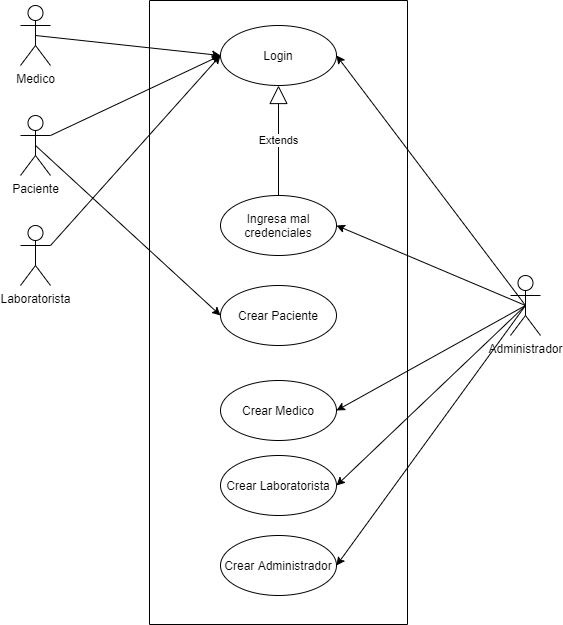

The diagram above was exported from draw.io. Its source (the exported page's mxGraphModel, read from the mxfile embedded in the PNG):
<mxGraphModel dx="1296" dy="685" grid="1" gridSize="10" guides="1" tooltips="1" connect="1" arrows="1" fold="1" page="1" pageScale="1" pageWidth="827" pageHeight="1169" math="0" shadow="0">
  <root>
    <mxCell id="0" />
    <mxCell id="1" parent="0" />
    <mxCell id="p0lfhTTEXEndNCghkgM2-3" value="" style="rounded=0;whiteSpace=wrap;html=1;rotation=90;" vertex="1" parent="1">
      <mxGeometry x="96" y="328" width="624" height="258" as="geometry" />
    </mxCell>
    <mxCell id="p0lfhTTEXEndNCghkgM2-12" style="rounded=0;orthogonalLoop=1;jettySize=auto;html=1;exitX=1;exitY=0.3333333333333333;exitDx=0;exitDy=0;exitPerimeter=0;entryX=0;entryY=0.5;entryDx=0;entryDy=0;" edge="1" parent="1" source="p0lfhTTEXEndNCghkgM2-1" target="p0lfhTTEXEndNCghkgM2-11">
      <mxGeometry relative="1" as="geometry" />
    </mxCell>
    <mxCell id="p0lfhTTEXEndNCghkgM2-31" style="edgeStyle=none;rounded=0;orthogonalLoop=1;jettySize=auto;html=1;exitX=0.5;exitY=0.5;exitDx=0;exitDy=0;exitPerimeter=0;entryX=0;entryY=0.5;entryDx=0;entryDy=0;" edge="1" parent="1" source="p0lfhTTEXEndNCghkgM2-1" target="p0lfhTTEXEndNCghkgM2-26">
      <mxGeometry relative="1" as="geometry" />
    </mxCell>
    <mxCell id="p0lfhTTEXEndNCghkgM2-1" value="Paciente" style="shape=umlActor;verticalLabelPosition=bottom;verticalAlign=top;html=1;outlineConnect=0;" vertex="1" parent="1">
      <mxGeometry x="150" y="260" width="30" height="60" as="geometry" />
    </mxCell>
    <mxCell id="p0lfhTTEXEndNCghkgM2-13" style="edgeStyle=none;rounded=0;orthogonalLoop=1;jettySize=auto;html=1;exitX=0.5;exitY=0.5;exitDx=0;exitDy=0;exitPerimeter=0;entryX=0;entryY=0.5;entryDx=0;entryDy=0;" edge="1" parent="1" source="p0lfhTTEXEndNCghkgM2-4" target="p0lfhTTEXEndNCghkgM2-11">
      <mxGeometry relative="1" as="geometry" />
    </mxCell>
    <mxCell id="p0lfhTTEXEndNCghkgM2-4" value="Medico" style="shape=umlActor;verticalLabelPosition=bottom;verticalAlign=top;html=1;outlineConnect=0;" vertex="1" parent="1">
      <mxGeometry x="150" y="150" width="30" height="60" as="geometry" />
    </mxCell>
    <mxCell id="p0lfhTTEXEndNCghkgM2-22" style="edgeStyle=none;rounded=0;orthogonalLoop=1;jettySize=auto;html=1;exitX=1;exitY=0.3333333333333333;exitDx=0;exitDy=0;exitPerimeter=0;entryX=0;entryY=0.5;entryDx=0;entryDy=0;" edge="1" parent="1" source="p0lfhTTEXEndNCghkgM2-8" target="p0lfhTTEXEndNCghkgM2-11">
      <mxGeometry relative="1" as="geometry" />
    </mxCell>
    <mxCell id="p0lfhTTEXEndNCghkgM2-8" value="Laboratorista" style="shape=umlActor;verticalLabelPosition=bottom;verticalAlign=top;html=1;outlineConnect=0;" vertex="1" parent="1">
      <mxGeometry x="150" y="370" width="30" height="60" as="geometry" />
    </mxCell>
    <mxCell id="p0lfhTTEXEndNCghkgM2-11" value="Login" style="ellipse;whiteSpace=wrap;html=1;" vertex="1" parent="1">
      <mxGeometry x="350" y="170" width="116" height="60" as="geometry" />
    </mxCell>
    <mxCell id="p0lfhTTEXEndNCghkgM2-23" style="edgeStyle=none;rounded=0;orthogonalLoop=1;jettySize=auto;html=1;exitX=0.5;exitY=0.5;exitDx=0;exitDy=0;exitPerimeter=0;entryX=1;entryY=0.5;entryDx=0;entryDy=0;" edge="1" parent="1" source="p0lfhTTEXEndNCghkgM2-19" target="p0lfhTTEXEndNCghkgM2-11">
      <mxGeometry relative="1" as="geometry">
        <mxPoint x="340" y="210" as="targetPoint" />
      </mxGeometry>
    </mxCell>
    <mxCell id="p0lfhTTEXEndNCghkgM2-32" style="edgeStyle=none;rounded=0;orthogonalLoop=1;jettySize=auto;html=1;exitX=0.5;exitY=0.5;exitDx=0;exitDy=0;exitPerimeter=0;entryX=1;entryY=0.5;entryDx=0;entryDy=0;" edge="1" parent="1" source="p0lfhTTEXEndNCghkgM2-19" target="p0lfhTTEXEndNCghkgM2-24">
      <mxGeometry relative="1" as="geometry" />
    </mxCell>
    <mxCell id="p0lfhTTEXEndNCghkgM2-33" style="edgeStyle=none;rounded=0;orthogonalLoop=1;jettySize=auto;html=1;exitX=0.5;exitY=0.5;exitDx=0;exitDy=0;exitPerimeter=0;entryX=1;entryY=0.5;entryDx=0;entryDy=0;" edge="1" parent="1" source="p0lfhTTEXEndNCghkgM2-19" target="p0lfhTTEXEndNCghkgM2-27">
      <mxGeometry relative="1" as="geometry" />
    </mxCell>
    <mxCell id="p0lfhTTEXEndNCghkgM2-34" style="edgeStyle=none;rounded=0;orthogonalLoop=1;jettySize=auto;html=1;exitX=0.5;exitY=0.5;exitDx=0;exitDy=0;exitPerimeter=0;entryX=1;entryY=0.5;entryDx=0;entryDy=0;" edge="1" parent="1" source="p0lfhTTEXEndNCghkgM2-19" target="p0lfhTTEXEndNCghkgM2-28">
      <mxGeometry relative="1" as="geometry" />
    </mxCell>
    <mxCell id="p0lfhTTEXEndNCghkgM2-35" style="edgeStyle=none;rounded=0;orthogonalLoop=1;jettySize=auto;html=1;exitX=0.5;exitY=0.5;exitDx=0;exitDy=0;exitPerimeter=0;entryX=1;entryY=0.5;entryDx=0;entryDy=0;" edge="1" parent="1" source="p0lfhTTEXEndNCghkgM2-19" target="p0lfhTTEXEndNCghkgM2-29">
      <mxGeometry relative="1" as="geometry" />
    </mxCell>
    <mxCell id="p0lfhTTEXEndNCghkgM2-19" value="Administrador" style="shape=umlActor;verticalLabelPosition=bottom;verticalAlign=top;html=1;outlineConnect=0;" vertex="1" parent="1">
      <mxGeometry x="640" y="420" width="30" height="60" as="geometry" />
    </mxCell>
    <mxCell id="p0lfhTTEXEndNCghkgM2-24" value="Ingresa mal credenciales" style="ellipse;whiteSpace=wrap;html=1;" vertex="1" parent="1">
      <mxGeometry x="350" y="340" width="116" height="60" as="geometry" />
    </mxCell>
    <mxCell id="p0lfhTTEXEndNCghkgM2-25" value="Extends" style="endArrow=block;endSize=16;endFill=0;html=1;entryX=0.5;entryY=1;entryDx=0;entryDy=0;exitX=0.5;exitY=0;exitDx=0;exitDy=0;" edge="1" parent="1" source="p0lfhTTEXEndNCghkgM2-24" target="p0lfhTTEXEndNCghkgM2-11">
      <mxGeometry width="160" relative="1" as="geometry">
        <mxPoint x="340" y="260" as="sourcePoint" />
        <mxPoint x="500" y="260" as="targetPoint" />
        <Array as="points" />
      </mxGeometry>
    </mxCell>
    <mxCell id="p0lfhTTEXEndNCghkgM2-26" value="Crear Paciente" style="ellipse;whiteSpace=wrap;html=1;" vertex="1" parent="1">
      <mxGeometry x="350" y="430" width="116" height="60" as="geometry" />
    </mxCell>
    <mxCell id="p0lfhTTEXEndNCghkgM2-27" value="Crear Medico" style="ellipse;whiteSpace=wrap;html=1;" vertex="1" parent="1">
      <mxGeometry x="350" y="525" width="116" height="60" as="geometry" />
    </mxCell>
    <mxCell id="p0lfhTTEXEndNCghkgM2-28" value="Crear Laboratorista" style="ellipse;whiteSpace=wrap;html=1;" vertex="1" parent="1">
      <mxGeometry x="350" y="600" width="116" height="60" as="geometry" />
    </mxCell>
    <mxCell id="p0lfhTTEXEndNCghkgM2-29" value="Crear Administrador" style="ellipse;whiteSpace=wrap;html=1;" vertex="1" parent="1">
      <mxGeometry x="350" y="680" width="116" height="60" as="geometry" />
    </mxCell>
  </root>
</mxGraphModel>